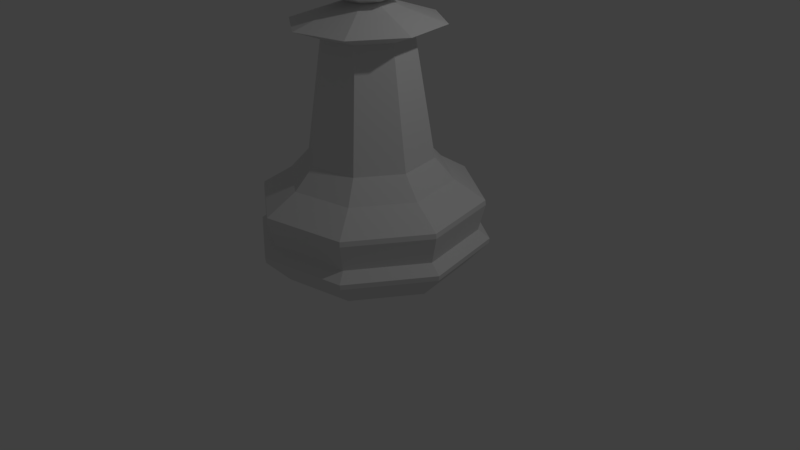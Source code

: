 # Source: course4_70_LowPolyPawn.blend  (saved by Blender 2.77.0; exported with 4.5.12 LTS)
import bpy
from mathutils import Matrix  # noqa: F401  (used for matrix-valued properties, if any)

bpy.ops.wm.read_factory_settings(use_empty=True)
scene = bpy.context.scene
scene.name = 'Scene'

# ---- collections
col_collection_1 = bpy.data.collections.new('Collection 1'); scene.collection.children.link(col_collection_1)

# ---- world
world_world = bpy.data.worlds.new('World'); scene.world = world_world
world_world.color = (0.05088, 0.05088, 0.05088)
world_world.use_sun_shadow = False
world_world.sun_shadow_jitter_overblur = 0.0
world_world.cycles.sampling_method = 'MANUAL'

# ---- cameras
cam_camera = bpy.data.cameras.new('Camera')
cam_camera.clip_end = 100.0
cam_camera.lens = 35.0
cam_camera.sensor_width = 32.0
cam_camera.sensor_height = 18.0
cam_camera.ortho_scale = 7.314
cam_camera.dof.focus_distance = 0.0
cam_camera.dof.aperture_fstop = 128.0

# ---- lights
light_lamp = bpy.data.lights.new('Lamp', 'POINT')
light_lamp.transmission_factor = 0.0
light_lamp.cutoff_distance = 30.0
light_lamp.energy = 100.0
light_lamp.shadow_buffer_clip_start = 1.001
light_lamp.shadow_soft_size = 0.1
light_lamp.shadow_maximum_resolution = 0.006
light_lamp.use_absolute_resolution = True

# ---- meshes
me_cylinder_001 = bpy.data.meshes.new('Cylinder.001')
me_cylinder_001.from_pydata([(-0.36, 0.07137, 5.439), (-0.5091, 0.1009, 4.635), (-0.36, 0.07137, 3.831), (4.451e-08, -8.823e-09, 3.498), (-0.2041, 0.305, 5.439), (-0.2886, 0.4314, 4.635), (-0.2041, 0.305, 3.831), (0.07137, 0.36, 5.439), (0.1009, 0.5091, 4.635), (0.07137, 0.36, 3.831), (0.305, 0.2041, 5.439), (0.4314, 0.2886, 4.635), (0.305, 0.2041, 3.831), (0.36, -0.07137, 5.439), (0.5091, -0.1009, 4.635), (0.36, -0.07137, 3.831), (0.2041, -0.305, 5.439), (0.2886, -0.4314, 4.635), (0.2041, -0.305, 3.831), (-0.07137, -0.36, 5.439), (-0.1009, -0.5091, 4.635), (-0.07137, -0.36, 3.831), (6.797e-09, -3.406e-08, 5.772), (-0.305, -0.2041, 5.439), (-0.4314, -0.2886, 4.635), (-0.305, -0.2041, 3.831), (0.1502, 0.7553, -1.0), (0.1007, 0.5062, 1.0), (0.6403, 0.4278, -1.0), (0.4292, 0.2868, 1.0), (0.7553, -0.1502, -1.0), (0.5062, -0.1007, 1.0), (0.4278, -0.6403, -1.0), (0.2868, -0.4292, 1.0), (-0.1502, -0.7553, -1.0), (-0.1007, -0.5062, 1.0), (-0.6403, -0.4278, -1.0), (-0.4292, -0.2868, 1.0), (-0.7553, 0.1502, -1.0), (-0.5062, 0.1007, 1.0), (-0.4278, 0.6403, -1.0), (-0.2868, 0.4292, 1.0), (0.1316, 0.6617, 0.6215), (0.561, 0.3748, 0.6215), (0.6617, -0.1316, 0.6215), (0.3748, -0.561, 0.6215), (-0.1316, -0.6617, 0.6215), (-0.561, -0.3748, 0.6215), (-0.6617, 0.1316, 0.6215), (-0.3748, 0.561, 0.6215), (0.1879, 0.9446, -0.5447), (0.1889, 0.9495, -0.4519), (0.8008, 0.5351, -0.5447), (0.8049, 0.5378, -0.4519), (0.9446, -0.1879, -0.5447), (0.9495, -0.1889, -0.4519), (0.5351, -0.8008, -0.5447), (0.5378, -0.8049, -0.4519), (-0.1879, -0.9446, -0.5447), (-0.1889, -0.9495, -0.4519), (-0.8008, -0.5351, -0.5447), (-0.8049, -0.5378, -0.4519), (-0.9446, 0.1879, -0.5447), (-0.9495, 0.1889, -0.4519), (-0.5351, 0.8008, -0.5447), (-0.5378, 0.8049, -0.4519), (0.1702, 0.8557, -0.2971), (0.7254, 0.4847, -0.2971), (0.8557, -0.1702, -0.2971), (0.4847, -0.7254, -0.2971), (-0.1702, -0.8557, -0.2971), (-0.7254, -0.4847, -0.2971), (-0.8557, 0.1702, -0.2971), (-0.4847, 0.7254, -0.2971), (0.1811, 0.9103, 0.1889), (0.7717, 0.5156, 0.1889), (0.9103, -0.1811, 0.1889), (0.5156, -0.7717, 0.1889), (-0.1811, -0.9103, 0.1889), (-0.7717, -0.5156, 0.1889), (-0.9103, 0.1811, 0.1889), (-0.5156, 0.7717, 0.1889), (0.1801, 0.9055, 0.2774), (0.7677, 0.5129, 0.2774), (0.9055, -0.1801, 0.2774), (0.5129, -0.7677, 0.2774), (-0.1801, -0.9055, 0.2774), (-0.7677, -0.5129, 0.2774), (-0.9055, 0.1801, 0.2774), (-0.5129, 0.7677, 0.2774), (-0.3038, -0.203, 3.089), (-0.07127, -0.3583, 3.089), (0.07127, 0.3583, 3.089), (-0.203, 0.3038, 3.089), (0.3038, 0.203, 3.089), (0.3583, -0.07127, 3.089), (0.203, -0.3038, 3.089), (-0.3583, 0.07127, 3.089), (-0.5094, -0.3403, 3.294), (-0.1195, -0.6008, 3.294), (0.1195, 0.6008, 3.294), (-0.3403, 0.5094, 3.294), (0.5094, 0.3403, 3.294), (0.6008, -0.1195, 3.294), (0.3403, -0.5094, 3.294), (-0.6008, 0.1195, 3.294), (-0.123, -0.08216, 3.637), (-0.02885, -0.145, 3.637), (0.02885, 0.145, 3.637), (-0.08216, 0.123, 3.637), (0.123, 0.08216, 3.637), (0.145, -0.02885, 3.637), (0.08216, -0.123, 3.637), (-0.145, 0.02885, 3.637)], [], [(2, 1, 5, 6), (0, 22, 4), (3, 2, 6), (1, 0, 4, 5), (4, 22, 7), (3, 6, 9), (5, 4, 7, 8), (6, 5, 8, 9), (9, 8, 11, 12), (7, 22, 10), (3, 9, 12), (8, 7, 10, 11), (12, 11, 14, 15), (10, 22, 13), (3, 12, 15), (11, 10, 13, 14), (15, 14, 17, 18), (13, 22, 16), (3, 15, 18), (14, 13, 16, 17), (18, 17, 20, 21), (16, 22, 19), (3, 18, 21), (17, 16, 19, 20), (21, 20, 24, 25), (19, 22, 23), (3, 21, 25), (20, 19, 23, 24), (24, 23, 0, 1), (25, 24, 1, 2), (23, 22, 0), (3, 25, 2), (89, 81, 80, 88), (41, 49, 48, 39), (49, 89, 88, 48), (50, 26, 40, 64), (51, 50, 64, 65), (74, 66, 73, 81), (66, 51, 65, 73), (82, 74, 81, 89), (42, 82, 89, 49), (52, 28, 26, 50), (27, 42, 49, 41), (53, 52, 50, 51), (67, 53, 51, 66), (83, 75, 74, 82), (75, 67, 66, 74), (43, 83, 82, 42), (29, 43, 42, 27), (55, 54, 52, 53), (54, 30, 28, 52), (68, 55, 53, 67), (76, 68, 67, 75), (44, 84, 83, 43), (84, 76, 75, 83), (31, 44, 43, 29), (56, 32, 30, 54), (69, 57, 55, 68), (57, 56, 54, 55), (77, 69, 68, 76), (85, 77, 76, 84), (33, 45, 44, 31), (45, 85, 84, 44), (81, 73, 72, 80), (60, 36, 34, 58), (61, 60, 58, 59), (71, 61, 59, 70), (87, 79, 78, 86), (79, 71, 70, 78), (47, 87, 86, 46), (37, 47, 46, 35), (63, 62, 60, 61), (62, 38, 36, 60), (72, 63, 61, 71), (80, 72, 71, 79), (48, 88, 87, 47), (88, 80, 79, 87), (39, 48, 47, 37), (64, 40, 38, 62), (73, 65, 63, 72), (65, 64, 62, 63), (32, 56, 58, 34), (56, 57, 59, 58), (57, 69, 70, 59), (69, 77, 78, 70), (77, 85, 86, 78), (85, 45, 46, 86), (45, 33, 35, 46), (41, 39, 97, 93), (38, 40, 26, 28, 30, 32, 34, 36), (94, 92, 100, 102), (27, 41, 93, 92), (31, 29, 94, 95), (37, 35, 91, 90), (35, 33, 96, 91), (33, 31, 95, 96), (29, 27, 92, 94), (39, 37, 90, 97), (105, 98, 106, 113), (90, 91, 99, 98), (91, 96, 104, 99), (93, 97, 105, 101), (95, 94, 102, 103), (92, 93, 101, 100), (97, 90, 98, 105), (96, 95, 103, 104), (106, 107, 112, 111, 110, 108, 109, 113), (104, 103, 111, 112), (102, 100, 108, 110), (98, 99, 107, 106), (99, 104, 112, 107), (101, 105, 113, 109), (103, 102, 110, 111), (100, 101, 109, 108)])
me_cylinder_001.use_remesh_preserve_volume = False
me_cylinder_001.use_remesh_preserve_attributes = False
me_cylinder_001.use_mirror_vertex_groups = False
me_cylinder_001.update()

# ---- objects
ob_cylinder = bpy.data.objects.new('Cylinder', me_cylinder_001)
ob_lamp = bpy.data.objects.new('Lamp', light_lamp)
ob_camera = bpy.data.objects.new('Camera', cam_camera)

# ---- transforms, parenting, visibility, modifiers, constraints
ob_cylinder.location = (0.0, 0.0, 0.7)
ob_cylinder.scale = (1.533, 1.533, 0.7)
ob_cylinder.lineart.crease_threshold = 0.0
ob_lamp.location = (4.076, 1.005, 5.904)
ob_lamp.rotation_euler = (0.6503, 0.05522, 1.866)
ob_lamp.lock_rotations_4d = False
ob_lamp.empty_display_type = 'ARROWS'
ob_lamp.color = (0.0, 0.0, 0.0, 0.0)
ob_lamp.lineart.crease_threshold = 0.0
ob_camera.location = (7.481, -6.508, 5.344)
ob_camera.rotation_euler = (1.109, 0.01082, 0.8149)
ob_camera.lock_rotations_4d = False
ob_camera.empty_display_type = 'ARROWS'
ob_camera.color = (0.0, 0.0, 0.0, 0.0)
ob_camera.display_type = 'WIRE'
ob_camera.lineart.crease_threshold = 0.0

# ---- collection membership
col_collection_1.objects.link(ob_cylinder)
col_collection_1.objects.link(ob_lamp)
col_collection_1.objects.link(ob_camera)

# ---- scene / render settings (as saved in the file)
scene.camera = ob_camera
scene.frame_start = 1; scene.frame_end = 250; scene.frame_set(1)
scene.render.engine = 'BLENDER_EEVEE_NEXT'
scene.render.resolution_percentage = 50
scene.render.dither_intensity = 0.0
scene.cycles.use_denoising = False
scene.cycles.samples = 128
scene.cycles.sampling_pattern = 'TABULATED_SOBOL'
scene.cycles.light_sampling_threshold = 0.0
scene.cycles.use_adaptive_sampling = False
scene.cycles.use_light_tree = False
scene.cycles.blur_glossy = 0.0
scene.cycles.sample_clamp_indirect = 0.0
scene.view_settings.view_transform = 'Standard'
bpy.context.view_layer.update()
